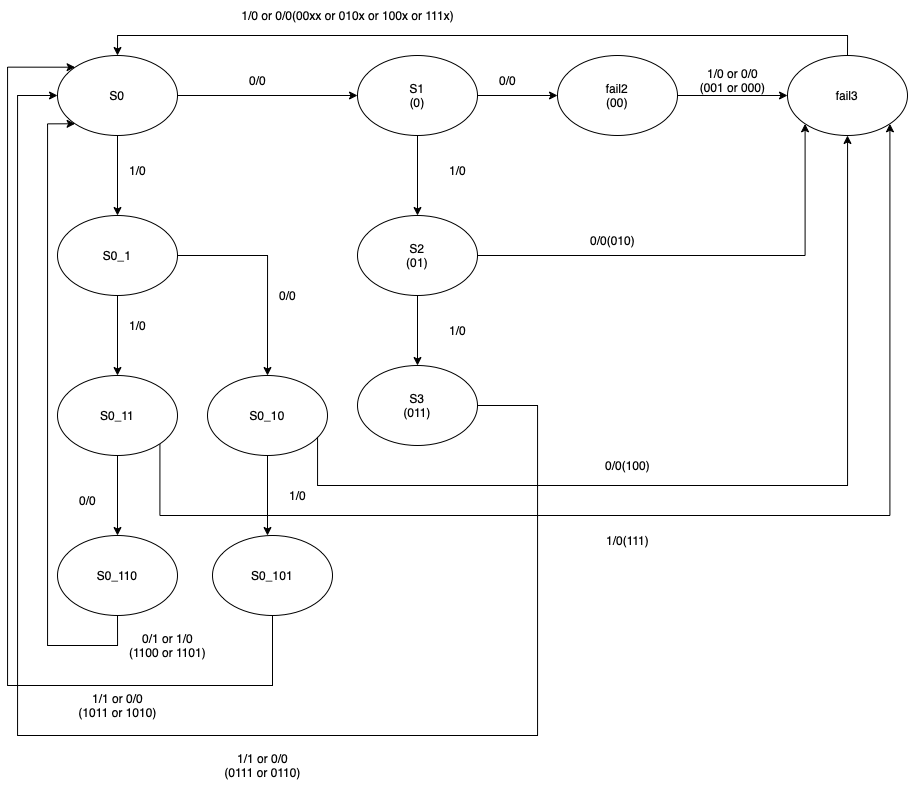

The diagram above was exported from draw.io. Its source (the exported page's mxGraphModel, read from the mxfile embedded in the PNG):
<mxGraphModel dx="1645" dy="792" grid="1" gridSize="10" guides="1" tooltips="1" connect="1" arrows="1" fold="1" page="1" pageScale="1" pageWidth="827" pageHeight="1169" math="0" shadow="0">
  <root>
    <mxCell id="0" />
    <mxCell id="1" parent="0" />
    <mxCell id="d_9zJ6gzQk82Q7X0yyQX-4" style="edgeStyle=orthogonalEdgeStyle;rounded=0;orthogonalLoop=1;jettySize=auto;html=1;entryX=0;entryY=0.5;entryDx=0;entryDy=0;" edge="1" parent="1" source="d_9zJ6gzQk82Q7X0yyQX-1" target="d_9zJ6gzQk82Q7X0yyQX-2">
      <mxGeometry relative="1" as="geometry" />
    </mxCell>
    <mxCell id="d_9zJ6gzQk82Q7X0yyQX-22" style="edgeStyle=orthogonalEdgeStyle;rounded=0;orthogonalLoop=1;jettySize=auto;html=1;" edge="1" parent="1" source="d_9zJ6gzQk82Q7X0yyQX-1">
      <mxGeometry relative="1" as="geometry">
        <mxPoint x="140" y="240" as="targetPoint" />
      </mxGeometry>
    </mxCell>
    <mxCell id="d_9zJ6gzQk82Q7X0yyQX-1" value="S0" style="ellipse;whiteSpace=wrap;html=1;" vertex="1" parent="1">
      <mxGeometry x="80" y="80" width="120" height="80" as="geometry" />
    </mxCell>
    <mxCell id="d_9zJ6gzQk82Q7X0yyQX-6" style="edgeStyle=orthogonalEdgeStyle;rounded=0;orthogonalLoop=1;jettySize=auto;html=1;entryX=0.5;entryY=0;entryDx=0;entryDy=0;" edge="1" parent="1" source="d_9zJ6gzQk82Q7X0yyQX-2" target="d_9zJ6gzQk82Q7X0yyQX-3">
      <mxGeometry relative="1" as="geometry" />
    </mxCell>
    <mxCell id="d_9zJ6gzQk82Q7X0yyQX-9" style="edgeStyle=orthogonalEdgeStyle;rounded=0;orthogonalLoop=1;jettySize=auto;html=1;entryX=0;entryY=0.5;entryDx=0;entryDy=0;" edge="1" parent="1" source="d_9zJ6gzQk82Q7X0yyQX-2" target="d_9zJ6gzQk82Q7X0yyQX-8">
      <mxGeometry relative="1" as="geometry" />
    </mxCell>
    <mxCell id="d_9zJ6gzQk82Q7X0yyQX-2" value="S1&lt;br&gt;(0)" style="ellipse;whiteSpace=wrap;html=1;" vertex="1" parent="1">
      <mxGeometry x="380" y="80" width="120" height="80" as="geometry" />
    </mxCell>
    <mxCell id="d_9zJ6gzQk82Q7X0yyQX-12" style="edgeStyle=orthogonalEdgeStyle;rounded=0;orthogonalLoop=1;jettySize=auto;html=1;entryX=0.5;entryY=0;entryDx=0;entryDy=0;" edge="1" parent="1" source="d_9zJ6gzQk82Q7X0yyQX-3" target="d_9zJ6gzQk82Q7X0yyQX-11">
      <mxGeometry relative="1" as="geometry" />
    </mxCell>
    <mxCell id="d_9zJ6gzQk82Q7X0yyQX-40" style="edgeStyle=orthogonalEdgeStyle;rounded=0;orthogonalLoop=1;jettySize=auto;html=1;entryX=0;entryY=1;entryDx=0;entryDy=0;" edge="1" parent="1" source="d_9zJ6gzQk82Q7X0yyQX-3" target="d_9zJ6gzQk82Q7X0yyQX-19">
      <mxGeometry relative="1" as="geometry" />
    </mxCell>
    <mxCell id="d_9zJ6gzQk82Q7X0yyQX-3" value="S2&lt;br&gt;(01)" style="ellipse;whiteSpace=wrap;html=1;" vertex="1" parent="1">
      <mxGeometry x="380" y="240" width="120" height="80" as="geometry" />
    </mxCell>
    <mxCell id="d_9zJ6gzQk82Q7X0yyQX-5" value="0/0" style="text;html=1;align=center;verticalAlign=middle;resizable=0;points=[];autosize=1;strokeColor=none;fillColor=none;" vertex="1" parent="1">
      <mxGeometry x="260" y="90" width="40" height="30" as="geometry" />
    </mxCell>
    <mxCell id="d_9zJ6gzQk82Q7X0yyQX-7" value="1/0" style="text;html=1;align=center;verticalAlign=middle;resizable=0;points=[];autosize=1;strokeColor=none;fillColor=none;" vertex="1" parent="1">
      <mxGeometry x="460" y="180" width="40" height="30" as="geometry" />
    </mxCell>
    <mxCell id="d_9zJ6gzQk82Q7X0yyQX-18" style="edgeStyle=orthogonalEdgeStyle;rounded=0;orthogonalLoop=1;jettySize=auto;html=1;" edge="1" parent="1" source="d_9zJ6gzQk82Q7X0yyQX-8">
      <mxGeometry relative="1" as="geometry">
        <mxPoint x="810" y="120" as="targetPoint" />
      </mxGeometry>
    </mxCell>
    <mxCell id="d_9zJ6gzQk82Q7X0yyQX-8" value="fail2&lt;br&gt;(00)" style="ellipse;whiteSpace=wrap;html=1;" vertex="1" parent="1">
      <mxGeometry x="580" y="80" width="120" height="80" as="geometry" />
    </mxCell>
    <mxCell id="d_9zJ6gzQk82Q7X0yyQX-10" value="0/0" style="text;html=1;align=center;verticalAlign=middle;resizable=0;points=[];autosize=1;strokeColor=none;fillColor=none;" vertex="1" parent="1">
      <mxGeometry x="510" y="90" width="40" height="30" as="geometry" />
    </mxCell>
    <mxCell id="d_9zJ6gzQk82Q7X0yyQX-14" style="edgeStyle=orthogonalEdgeStyle;rounded=0;orthogonalLoop=1;jettySize=auto;html=1;entryX=0;entryY=0.5;entryDx=0;entryDy=0;exitX=1;exitY=0.5;exitDx=0;exitDy=0;" edge="1" parent="1" source="d_9zJ6gzQk82Q7X0yyQX-11" target="d_9zJ6gzQk82Q7X0yyQX-1">
      <mxGeometry relative="1" as="geometry">
        <Array as="points">
          <mxPoint x="560" y="430" />
          <mxPoint x="560" y="760" />
          <mxPoint x="40" y="760" />
          <mxPoint x="40" y="120" />
        </Array>
      </mxGeometry>
    </mxCell>
    <mxCell id="d_9zJ6gzQk82Q7X0yyQX-11" value="S3&lt;br&gt;(011)" style="ellipse;whiteSpace=wrap;html=1;" vertex="1" parent="1">
      <mxGeometry x="380" y="390" width="120" height="80" as="geometry" />
    </mxCell>
    <mxCell id="d_9zJ6gzQk82Q7X0yyQX-13" value="1/0" style="text;html=1;align=center;verticalAlign=middle;resizable=0;points=[];autosize=1;strokeColor=none;fillColor=none;" vertex="1" parent="1">
      <mxGeometry x="460" y="340" width="40" height="30" as="geometry" />
    </mxCell>
    <mxCell id="d_9zJ6gzQk82Q7X0yyQX-15" value="1/1 or 0/0&lt;br&gt;(0111 or 0110)" style="text;html=1;align=center;verticalAlign=middle;resizable=0;points=[];autosize=1;strokeColor=none;fillColor=none;" vertex="1" parent="1">
      <mxGeometry x="235" y="770" width="100" height="40" as="geometry" />
    </mxCell>
    <mxCell id="d_9zJ6gzQk82Q7X0yyQX-17" value="1/0 or 0/0&lt;br&gt;(001 or 000)" style="text;html=1;align=center;verticalAlign=middle;resizable=0;points=[];autosize=1;strokeColor=none;fillColor=none;" vertex="1" parent="1">
      <mxGeometry x="710" y="85" width="90" height="40" as="geometry" />
    </mxCell>
    <mxCell id="d_9zJ6gzQk82Q7X0yyQX-26" style="edgeStyle=orthogonalEdgeStyle;rounded=0;orthogonalLoop=1;jettySize=auto;html=1;entryX=0.5;entryY=0;entryDx=0;entryDy=0;" edge="1" parent="1" source="d_9zJ6gzQk82Q7X0yyQX-19" target="d_9zJ6gzQk82Q7X0yyQX-1">
      <mxGeometry relative="1" as="geometry">
        <Array as="points">
          <mxPoint x="870" y="60" />
          <mxPoint x="140" y="60" />
        </Array>
      </mxGeometry>
    </mxCell>
    <mxCell id="d_9zJ6gzQk82Q7X0yyQX-19" value="fail3" style="ellipse;whiteSpace=wrap;html=1;" vertex="1" parent="1">
      <mxGeometry x="810" y="80" width="120" height="80" as="geometry" />
    </mxCell>
    <mxCell id="d_9zJ6gzQk82Q7X0yyQX-21" value="1/0 or 0/0(00xx or 010x or 100x or 111x)" style="text;html=1;align=center;verticalAlign=middle;resizable=0;points=[];autosize=1;strokeColor=none;fillColor=none;" vertex="1" parent="1">
      <mxGeometry x="250" y="25" width="240" height="30" as="geometry" />
    </mxCell>
    <mxCell id="d_9zJ6gzQk82Q7X0yyQX-23" value="1/0" style="text;html=1;align=center;verticalAlign=middle;resizable=0;points=[];autosize=1;strokeColor=none;fillColor=none;" vertex="1" parent="1">
      <mxGeometry x="140" y="180" width="40" height="30" as="geometry" />
    </mxCell>
    <mxCell id="d_9zJ6gzQk82Q7X0yyQX-25" style="edgeStyle=orthogonalEdgeStyle;rounded=0;orthogonalLoop=1;jettySize=auto;html=1;" edge="1" parent="1" source="d_9zJ6gzQk82Q7X0yyQX-24">
      <mxGeometry relative="1" as="geometry">
        <mxPoint x="140" y="400" as="targetPoint" />
      </mxGeometry>
    </mxCell>
    <mxCell id="d_9zJ6gzQk82Q7X0yyQX-27" style="edgeStyle=orthogonalEdgeStyle;rounded=0;orthogonalLoop=1;jettySize=auto;html=1;exitX=1;exitY=0.5;exitDx=0;exitDy=0;entryX=0.5;entryY=0;entryDx=0;entryDy=0;" edge="1" parent="1" source="d_9zJ6gzQk82Q7X0yyQX-24" target="d_9zJ6gzQk82Q7X0yyQX-29">
      <mxGeometry relative="1" as="geometry">
        <mxPoint x="270" y="400" as="targetPoint" />
      </mxGeometry>
    </mxCell>
    <mxCell id="d_9zJ6gzQk82Q7X0yyQX-24" value="S0_1" style="ellipse;whiteSpace=wrap;html=1;" vertex="1" parent="1">
      <mxGeometry x="80" y="240" width="120" height="80" as="geometry" />
    </mxCell>
    <mxCell id="d_9zJ6gzQk82Q7X0yyQX-37" style="edgeStyle=orthogonalEdgeStyle;rounded=0;orthogonalLoop=1;jettySize=auto;html=1;" edge="1" parent="1" source="d_9zJ6gzQk82Q7X0yyQX-28">
      <mxGeometry relative="1" as="geometry">
        <mxPoint x="140" y="560" as="targetPoint" />
      </mxGeometry>
    </mxCell>
    <mxCell id="d_9zJ6gzQk82Q7X0yyQX-43" style="edgeStyle=orthogonalEdgeStyle;rounded=0;orthogonalLoop=1;jettySize=auto;html=1;exitX=1;exitY=1;exitDx=0;exitDy=0;entryX=1;entryY=1;entryDx=0;entryDy=0;" edge="1" parent="1" source="d_9zJ6gzQk82Q7X0yyQX-28" target="d_9zJ6gzQk82Q7X0yyQX-19">
      <mxGeometry relative="1" as="geometry">
        <mxPoint x="960" y="170" as="targetPoint" />
        <Array as="points">
          <mxPoint x="182" y="540" />
          <mxPoint x="912" y="540" />
        </Array>
      </mxGeometry>
    </mxCell>
    <mxCell id="d_9zJ6gzQk82Q7X0yyQX-28" value="S0_11" style="ellipse;whiteSpace=wrap;html=1;" vertex="1" parent="1">
      <mxGeometry x="80" y="400" width="120" height="80" as="geometry" />
    </mxCell>
    <mxCell id="d_9zJ6gzQk82Q7X0yyQX-32" style="edgeStyle=orthogonalEdgeStyle;rounded=0;orthogonalLoop=1;jettySize=auto;html=1;" edge="1" parent="1" source="d_9zJ6gzQk82Q7X0yyQX-29">
      <mxGeometry relative="1" as="geometry">
        <mxPoint x="290" y="560" as="targetPoint" />
      </mxGeometry>
    </mxCell>
    <mxCell id="d_9zJ6gzQk82Q7X0yyQX-38" style="edgeStyle=orthogonalEdgeStyle;rounded=0;orthogonalLoop=1;jettySize=auto;html=1;" edge="1" parent="1" source="d_9zJ6gzQk82Q7X0yyQX-29" target="d_9zJ6gzQk82Q7X0yyQX-19">
      <mxGeometry relative="1" as="geometry">
        <Array as="points">
          <mxPoint x="340" y="510" />
          <mxPoint x="870" y="510" />
        </Array>
      </mxGeometry>
    </mxCell>
    <mxCell id="d_9zJ6gzQk82Q7X0yyQX-29" value="S0_10" style="ellipse;whiteSpace=wrap;html=1;" vertex="1" parent="1">
      <mxGeometry x="230" y="400" width="120" height="80" as="geometry" />
    </mxCell>
    <mxCell id="d_9zJ6gzQk82Q7X0yyQX-30" value="1/0" style="text;html=1;align=center;verticalAlign=middle;resizable=0;points=[];autosize=1;strokeColor=none;fillColor=none;" vertex="1" parent="1">
      <mxGeometry x="140" y="335" width="40" height="30" as="geometry" />
    </mxCell>
    <mxCell id="d_9zJ6gzQk82Q7X0yyQX-31" value="0/0" style="text;html=1;align=center;verticalAlign=middle;resizable=0;points=[];autosize=1;strokeColor=none;fillColor=none;" vertex="1" parent="1">
      <mxGeometry x="290" y="305" width="40" height="30" as="geometry" />
    </mxCell>
    <mxCell id="d_9zJ6gzQk82Q7X0yyQX-35" style="edgeStyle=orthogonalEdgeStyle;rounded=0;orthogonalLoop=1;jettySize=auto;html=1;entryX=0;entryY=0;entryDx=0;entryDy=0;" edge="1" parent="1" source="d_9zJ6gzQk82Q7X0yyQX-33" target="d_9zJ6gzQk82Q7X0yyQX-1">
      <mxGeometry relative="1" as="geometry">
        <mxPoint x="20" y="480" as="targetPoint" />
        <Array as="points">
          <mxPoint x="295" y="710" />
          <mxPoint x="30" y="710" />
          <mxPoint x="30" y="92" />
        </Array>
      </mxGeometry>
    </mxCell>
    <mxCell id="d_9zJ6gzQk82Q7X0yyQX-33" value="S0_101" style="ellipse;whiteSpace=wrap;html=1;" vertex="1" parent="1">
      <mxGeometry x="235" y="560" width="120" height="80" as="geometry" />
    </mxCell>
    <mxCell id="d_9zJ6gzQk82Q7X0yyQX-34" value="1/0" style="text;html=1;align=center;verticalAlign=middle;resizable=0;points=[];autosize=1;strokeColor=none;fillColor=none;" vertex="1" parent="1">
      <mxGeometry x="300" y="505" width="40" height="30" as="geometry" />
    </mxCell>
    <mxCell id="d_9zJ6gzQk82Q7X0yyQX-36" value="1/1 or 0/0&lt;br&gt;(1011 or 1010)" style="text;html=1;align=center;verticalAlign=middle;resizable=0;points=[];autosize=1;strokeColor=none;fillColor=none;" vertex="1" parent="1">
      <mxGeometry x="90" y="710" width="100" height="40" as="geometry" />
    </mxCell>
    <mxCell id="d_9zJ6gzQk82Q7X0yyQX-39" value="0/0(100)" style="text;html=1;align=center;verticalAlign=middle;resizable=0;points=[];autosize=1;strokeColor=none;fillColor=none;" vertex="1" parent="1">
      <mxGeometry x="615" y="475" width="70" height="30" as="geometry" />
    </mxCell>
    <mxCell id="d_9zJ6gzQk82Q7X0yyQX-41" value="0/0(010)" style="text;html=1;align=center;verticalAlign=middle;resizable=0;points=[];autosize=1;strokeColor=none;fillColor=none;" vertex="1" parent="1">
      <mxGeometry x="600" y="250" width="70" height="30" as="geometry" />
    </mxCell>
    <mxCell id="d_9zJ6gzQk82Q7X0yyQX-46" style="edgeStyle=orthogonalEdgeStyle;rounded=0;orthogonalLoop=1;jettySize=auto;html=1;entryX=0;entryY=1;entryDx=0;entryDy=0;exitX=0.5;exitY=1;exitDx=0;exitDy=0;" edge="1" parent="1" source="d_9zJ6gzQk82Q7X0yyQX-42" target="d_9zJ6gzQk82Q7X0yyQX-1">
      <mxGeometry relative="1" as="geometry">
        <mxPoint x="70" y="410" as="targetPoint" />
        <Array as="points">
          <mxPoint x="140" y="670" />
          <mxPoint x="70" y="670" />
          <mxPoint x="70" y="148" />
        </Array>
      </mxGeometry>
    </mxCell>
    <mxCell id="d_9zJ6gzQk82Q7X0yyQX-42" value="S0_110" style="ellipse;whiteSpace=wrap;html=1;" vertex="1" parent="1">
      <mxGeometry x="80" y="560" width="120" height="80" as="geometry" />
    </mxCell>
    <mxCell id="d_9zJ6gzQk82Q7X0yyQX-44" value="1/0(111)" style="text;html=1;align=center;verticalAlign=middle;resizable=0;points=[];autosize=1;strokeColor=none;fillColor=none;" vertex="1" parent="1">
      <mxGeometry x="615" y="550" width="70" height="30" as="geometry" />
    </mxCell>
    <mxCell id="d_9zJ6gzQk82Q7X0yyQX-45" value="0/0" style="text;html=1;align=center;verticalAlign=middle;resizable=0;points=[];autosize=1;strokeColor=none;fillColor=none;" vertex="1" parent="1">
      <mxGeometry x="90" y="510" width="40" height="30" as="geometry" />
    </mxCell>
    <mxCell id="d_9zJ6gzQk82Q7X0yyQX-47" value="0/1 or 1/0&lt;br&gt;(1100 or 1101)" style="text;html=1;align=center;verticalAlign=middle;resizable=0;points=[];autosize=1;strokeColor=none;fillColor=none;" vertex="1" parent="1">
      <mxGeometry x="140" y="650" width="100" height="40" as="geometry" />
    </mxCell>
  </root>
</mxGraphModel>